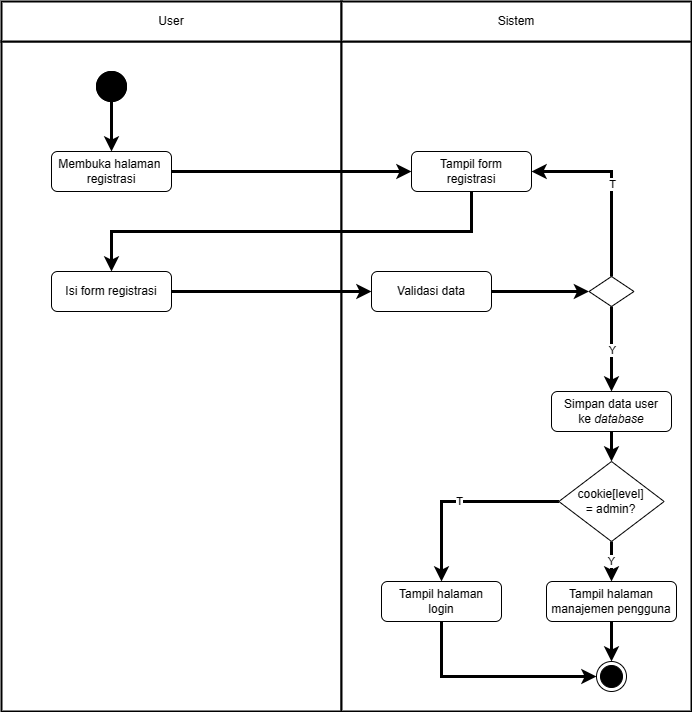

The diagram above was exported from draw.io. Its source (the exported page's mxGraphModel, read from the mxfile embedded in the PNG):
<mxGraphModel dx="794" dy="526" grid="1" gridSize="10" guides="1" tooltips="1" connect="1" arrows="1" fold="1" page="1" pageScale="1" pageWidth="850" pageHeight="1100" math="0" shadow="0">
  <root>
    <mxCell id="0" />
    <mxCell id="1" parent="0" />
    <mxCell id="HHuusbQu5C0x2ts8zP_J-2" value="" style="rounded=0;whiteSpace=wrap;html=1;strokeWidth=2;" parent="1" vertex="1">
      <mxGeometry x="90" y="130" width="340" height="670" as="geometry" />
    </mxCell>
    <mxCell id="HHuusbQu5C0x2ts8zP_J-1" value="" style="rounded=0;whiteSpace=wrap;html=1;strokeWidth=2;" parent="1" vertex="1">
      <mxGeometry x="430" y="130" width="350" height="670" as="geometry" />
    </mxCell>
    <mxCell id="uRuPWD2fzOzHYMdcOBUE-10" value="" style="ellipse;whiteSpace=wrap;html=1;aspect=fixed;fillColor=#000000;" parent="1" vertex="1">
      <mxGeometry x="185" y="160" width="30" height="30" as="geometry" />
    </mxCell>
    <mxCell id="uRuPWD2fzOzHYMdcOBUE-11" value="" style="endArrow=classic;html=1;rounded=0;strokeWidth=3;exitX=0.5;exitY=1;exitDx=0;exitDy=0;entryX=0.5;entryY=0;entryDx=0;entryDy=0;" parent="1" source="uRuPWD2fzOzHYMdcOBUE-10" target="uRuPWD2fzOzHYMdcOBUE-12" edge="1">
      <mxGeometry width="50" height="50" relative="1" as="geometry">
        <mxPoint x="190" y="300" as="sourcePoint" />
        <mxPoint x="215" y="250" as="targetPoint" />
      </mxGeometry>
    </mxCell>
    <mxCell id="uRuPWD2fzOzHYMdcOBUE-12" value="Membuka halaman&amp;nbsp;&lt;br&gt;registrasi" style="rounded=1;whiteSpace=wrap;html=1;" parent="1" vertex="1">
      <mxGeometry x="140" y="240" width="120" height="40" as="geometry" />
    </mxCell>
    <mxCell id="uRuPWD2fzOzHYMdcOBUE-13" value="Tampil form &lt;br&gt;registrasi" style="rounded=1;whiteSpace=wrap;html=1;" parent="1" vertex="1">
      <mxGeometry x="500" y="240" width="120" height="40" as="geometry" />
    </mxCell>
    <mxCell id="uRuPWD2fzOzHYMdcOBUE-14" value="Isi form registrasi" style="rounded=1;whiteSpace=wrap;html=1;" parent="1" vertex="1">
      <mxGeometry x="140" y="360" width="120" height="40" as="geometry" />
    </mxCell>
    <mxCell id="uRuPWD2fzOzHYMdcOBUE-15" value="Validasi data" style="rounded=1;whiteSpace=wrap;html=1;" parent="1" vertex="1">
      <mxGeometry x="460" y="360" width="120" height="40" as="geometry" />
    </mxCell>
    <mxCell id="uRuPWD2fzOzHYMdcOBUE-16" value="" style="rhombus;whiteSpace=wrap;html=1;" parent="1" vertex="1">
      <mxGeometry x="677.5" y="365" width="45" height="30" as="geometry" />
    </mxCell>
    <mxCell id="uRuPWD2fzOzHYMdcOBUE-17" value="Simpan data user&lt;br&gt;ke &lt;i&gt;database&lt;/i&gt;" style="rounded=1;whiteSpace=wrap;html=1;" parent="1" vertex="1">
      <mxGeometry x="640" y="480" width="120" height="40" as="geometry" />
    </mxCell>
    <mxCell id="uRuPWD2fzOzHYMdcOBUE-20" value="Tampil halaman&lt;br&gt;login" style="rounded=1;whiteSpace=wrap;html=1;" parent="1" vertex="1">
      <mxGeometry x="470" y="670" width="120" height="40" as="geometry" />
    </mxCell>
    <mxCell id="uRuPWD2fzOzHYMdcOBUE-21" value="" style="ellipse;whiteSpace=wrap;html=1;aspect=fixed;fillColor=#000000;" parent="1" vertex="1">
      <mxGeometry x="185" y="160" width="30" height="30" as="geometry" />
    </mxCell>
    <mxCell id="uRuPWD2fzOzHYMdcOBUE-25" value="" style="endArrow=classic;html=1;rounded=0;strokeWidth=3;exitX=1;exitY=0.5;exitDx=0;exitDy=0;entryX=0;entryY=0.5;entryDx=0;entryDy=0;" parent="1" source="uRuPWD2fzOzHYMdcOBUE-12" target="uRuPWD2fzOzHYMdcOBUE-13" edge="1">
      <mxGeometry width="50" height="50" relative="1" as="geometry">
        <mxPoint x="210" y="200" as="sourcePoint" />
        <mxPoint x="210" y="250" as="targetPoint" />
      </mxGeometry>
    </mxCell>
    <mxCell id="uRuPWD2fzOzHYMdcOBUE-26" value="" style="endArrow=classic;html=1;rounded=0;strokeWidth=3;exitX=0.5;exitY=1;exitDx=0;exitDy=0;entryX=0.5;entryY=0;entryDx=0;entryDy=0;" parent="1" source="uRuPWD2fzOzHYMdcOBUE-13" target="uRuPWD2fzOzHYMdcOBUE-14" edge="1">
      <mxGeometry width="50" height="50" relative="1" as="geometry">
        <mxPoint x="270" y="270" as="sourcePoint" />
        <mxPoint x="510" y="270" as="targetPoint" />
        <Array as="points">
          <mxPoint x="560" y="320" />
          <mxPoint x="200" y="320" />
        </Array>
      </mxGeometry>
    </mxCell>
    <mxCell id="uRuPWD2fzOzHYMdcOBUE-27" value="" style="endArrow=classic;html=1;rounded=0;strokeWidth=3;exitX=1;exitY=0.5;exitDx=0;exitDy=0;entryX=0;entryY=0.5;entryDx=0;entryDy=0;" parent="1" source="uRuPWD2fzOzHYMdcOBUE-14" target="uRuPWD2fzOzHYMdcOBUE-15" edge="1">
      <mxGeometry width="50" height="50" relative="1" as="geometry">
        <mxPoint x="270" y="270" as="sourcePoint" />
        <mxPoint x="510" y="270" as="targetPoint" />
      </mxGeometry>
    </mxCell>
    <mxCell id="uRuPWD2fzOzHYMdcOBUE-28" value="" style="endArrow=classic;html=1;rounded=0;strokeWidth=3;exitX=1;exitY=0.5;exitDx=0;exitDy=0;entryX=0;entryY=0.5;entryDx=0;entryDy=0;" parent="1" source="uRuPWD2fzOzHYMdcOBUE-15" target="uRuPWD2fzOzHYMdcOBUE-16" edge="1">
      <mxGeometry width="50" height="50" relative="1" as="geometry">
        <mxPoint x="270" y="390" as="sourcePoint" />
        <mxPoint x="470" y="390" as="targetPoint" />
      </mxGeometry>
    </mxCell>
    <mxCell id="uRuPWD2fzOzHYMdcOBUE-29" value="" style="endArrow=classic;html=1;rounded=0;strokeWidth=3;fontStyle=0;fontSize=11;entryX=0.5;entryY=0;entryDx=0;entryDy=0;exitX=0.5;exitY=1;exitDx=0;exitDy=0;" parent="1" source="uRuPWD2fzOzHYMdcOBUE-16" target="uRuPWD2fzOzHYMdcOBUE-17" edge="1">
      <mxGeometry relative="1" as="geometry">
        <mxPoint x="700" y="420" as="sourcePoint" />
        <mxPoint x="450" y="440" as="targetPoint" />
      </mxGeometry>
    </mxCell>
    <mxCell id="uRuPWD2fzOzHYMdcOBUE-30" value="Y" style="edgeLabel;resizable=0;html=1;align=center;verticalAlign=middle;" parent="uRuPWD2fzOzHYMdcOBUE-29" connectable="0" vertex="1">
      <mxGeometry relative="1" as="geometry" />
    </mxCell>
    <mxCell id="uRuPWD2fzOzHYMdcOBUE-31" value="" style="endArrow=classic;html=1;rounded=0;strokeWidth=3;fontStyle=0;fontSize=11;entryX=1;entryY=0.5;entryDx=0;entryDy=0;exitX=0.5;exitY=0;exitDx=0;exitDy=0;" parent="1" source="uRuPWD2fzOzHYMdcOBUE-16" target="uRuPWD2fzOzHYMdcOBUE-13" edge="1">
      <mxGeometry relative="1" as="geometry">
        <mxPoint x="710" y="430" as="sourcePoint" />
        <mxPoint x="710" y="490" as="targetPoint" />
        <Array as="points">
          <mxPoint x="700" y="260" />
        </Array>
      </mxGeometry>
    </mxCell>
    <mxCell id="uRuPWD2fzOzHYMdcOBUE-32" value="T" style="edgeLabel;resizable=0;html=1;align=center;verticalAlign=middle;" parent="uRuPWD2fzOzHYMdcOBUE-31" connectable="0" vertex="1">
      <mxGeometry relative="1" as="geometry" />
    </mxCell>
    <mxCell id="uRuPWD2fzOzHYMdcOBUE-34" value="" style="endArrow=classic;html=1;rounded=0;strokeWidth=3;exitX=0.5;exitY=1;exitDx=0;exitDy=0;entryX=0.5;entryY=0;entryDx=0;entryDy=0;" parent="1" source="uRuPWD2fzOzHYMdcOBUE-17" target="CqKs8cQLRwv8iGYpyQQo-1" edge="1">
      <mxGeometry width="50" height="50" relative="1" as="geometry">
        <mxPoint x="590" y="390" as="sourcePoint" />
        <mxPoint x="700" y="560" as="targetPoint" />
      </mxGeometry>
    </mxCell>
    <mxCell id="uRuPWD2fzOzHYMdcOBUE-40" value="" style="endArrow=classic;html=1;rounded=0;strokeWidth=3;entryX=0;entryY=0.5;entryDx=0;entryDy=0;exitX=0.5;exitY=1;exitDx=0;exitDy=0;" parent="1" source="uRuPWD2fzOzHYMdcOBUE-20" target="mJih_2NNQ8BFZfo59nWa-1" edge="1">
      <mxGeometry width="50" height="50" relative="1" as="geometry">
        <mxPoint x="700" y="620.0000000000002" as="sourcePoint" />
        <mxPoint x="700" y="675" as="targetPoint" />
        <Array as="points">
          <mxPoint x="530" y="765" />
        </Array>
      </mxGeometry>
    </mxCell>
    <mxCell id="HHuusbQu5C0x2ts8zP_J-3" value="User" style="rounded=0;whiteSpace=wrap;html=1;strokeWidth=2;" parent="1" vertex="1">
      <mxGeometry x="90" y="90" width="340" height="40" as="geometry" />
    </mxCell>
    <mxCell id="HHuusbQu5C0x2ts8zP_J-4" value="Sistem" style="rounded=0;whiteSpace=wrap;html=1;strokeWidth=2;" parent="1" vertex="1">
      <mxGeometry x="430" y="90" width="350" height="40" as="geometry" />
    </mxCell>
    <mxCell id="mJih_2NNQ8BFZfo59nWa-1" value="" style="ellipse;html=1;shape=endState;fillColor=#000000;strokeColor=#000000;" parent="1" vertex="1">
      <mxGeometry x="685" y="750" width="30" height="30" as="geometry" />
    </mxCell>
    <mxCell id="CqKs8cQLRwv8iGYpyQQo-3" value="Y" style="edgeStyle=orthogonalEdgeStyle;rounded=0;orthogonalLoop=1;jettySize=auto;html=1;exitX=0.5;exitY=1;exitDx=0;exitDy=0;strokeWidth=3;" parent="1" source="CqKs8cQLRwv8iGYpyQQo-1" target="CqKs8cQLRwv8iGYpyQQo-2" edge="1">
      <mxGeometry relative="1" as="geometry" />
    </mxCell>
    <mxCell id="CqKs8cQLRwv8iGYpyQQo-4" value="T" style="edgeStyle=orthogonalEdgeStyle;rounded=0;orthogonalLoop=1;jettySize=auto;html=1;exitX=0;exitY=0.5;exitDx=0;exitDy=0;entryX=0.5;entryY=0;entryDx=0;entryDy=0;strokeWidth=3;" parent="1" source="CqKs8cQLRwv8iGYpyQQo-1" target="uRuPWD2fzOzHYMdcOBUE-20" edge="1">
      <mxGeometry relative="1" as="geometry" />
    </mxCell>
    <mxCell id="CqKs8cQLRwv8iGYpyQQo-1" value="cookie[level]&lt;br&gt;= admin?" style="rhombus;whiteSpace=wrap;html=1;" parent="1" vertex="1">
      <mxGeometry x="647.38" y="550" width="105.25" height="80" as="geometry" />
    </mxCell>
    <mxCell id="CqKs8cQLRwv8iGYpyQQo-5" style="edgeStyle=orthogonalEdgeStyle;rounded=0;orthogonalLoop=1;jettySize=auto;html=1;exitX=0.5;exitY=1;exitDx=0;exitDy=0;entryX=0.5;entryY=0;entryDx=0;entryDy=0;strokeWidth=3;" parent="1" source="CqKs8cQLRwv8iGYpyQQo-2" target="mJih_2NNQ8BFZfo59nWa-1" edge="1">
      <mxGeometry relative="1" as="geometry" />
    </mxCell>
    <mxCell id="CqKs8cQLRwv8iGYpyQQo-2" value="Tampil halaman manajemen pengguna" style="rounded=1;whiteSpace=wrap;html=1;" parent="1" vertex="1">
      <mxGeometry x="635.01" y="670" width="130" height="40" as="geometry" />
    </mxCell>
  </root>
</mxGraphModel>